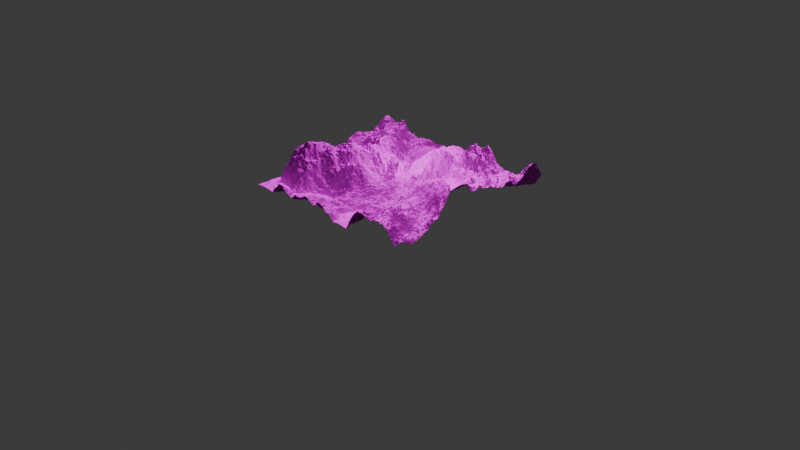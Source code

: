 # Source: terrain.blend  (saved by Blender 5.1.30; exported with 4.5.12 LTS)
import bpy
from mathutils import Matrix  # noqa: F401  (used for matrix-valued properties, if any)

bpy.ops.wm.read_factory_settings(use_empty=True)
scene = bpy.context.scene
scene.name = 'Scene'

# ---- collections
col_collection = bpy.data.collections.new('Collection'); scene.collection.children.link(col_collection)

# ---- images (referenced by path relative to the original .blend; pixels are not part of the script)
import os
ASSET_DIR = os.environ.get("B2B_ASSET_DIR", "")  # directory of the original .blend (textures are referenced by path, not embedded)
HERE = os.path.dirname(os.path.abspath(__file__))  # packed textures are extracted next to this script under _unpacked/

def load_image(name, relpath, width, height, colorspace="sRGB"):
    """Load a texture the original file referenced (path relative to the .blend, or extracted next to this script)."""
    p = next((c for c in (os.path.join(HERE, relpath), os.path.join(ASSET_DIR, relpath)) if relpath and os.path.exists(c)), "")
    if p:
        img = bpy.data.images.load(p, check_existing=True)
        img.name = name
    else:  # same state as the original file: an image datablock whose file is absent (Cycles renders it pink)
        img = bpy.data.images.new(name, width, height)
        img.source = "FILE"
        img.filepath = "//" + (relpath or name)
    img.colorspace_settings.name = colorspace
    return img
img_rock_face_03_disp_4k_png = load_image('rock_face_03_disp_4k.png', 'rock_face_03_disp_4k.png', 1024, 1024, 'Non-Color')
img_rock_face_03_diff_4k_jpg = load_image('rock_face_03_diff_4k.jpg', 'rock_face_03_diff_4k.jpg', 1024, 1024, 'sRGB')
img_rock_face_03_rough_4k_exr = load_image('rock_face_03_rough_4k.exr', 'rock_face_03_rough_4k.exr', 1024, 1024, 'Non-Color')
img_rock_face_03_nor_gl_4k_exr = load_image('rock_face_03_nor_gl_4k.exr', 'rock_face_03_nor_gl_4k.exr', 1024, 1024, 'Non-Color')
img_grass_03_albedo_jpg = load_image('grass 03_Albedo.jpg', 'grass 03_Albedo.jpg', 1024, 1024, 'sRGB')
img_grass_03_roughness_jpg = load_image('grass 03_Roughness.jpg', 'grass 03_Roughness.jpg', 1024, 1024, 'Non-Color')
img_grass_03_normal_jpg = load_image('grass 03_Normal.jpg', 'grass 03_Normal.jpg', 1024, 1024, 'Non-Color')

# ---- materials (node trees are filled in below, after node groups)
mat_material = bpy.data.materials.new('Material')
mat_material.alpha_threshold = 0.0
mat_material.use_backface_culling_lightprobe_volume = False
mat_material.roughness = 0.5
mat_material.line_color = (0.0, 0.0, 0.0, 1.0)

# ---- node groups
ng_geometry_nodes = bpy.data.node_groups.new('Geometry Nodes', 'GeometryNodeTree')
_s = ng_geometry_nodes.interface.new_socket(name='Geometry', in_out='OUTPUT', socket_type='NodeSocketGeometry')
_s = ng_geometry_nodes.interface.new_socket(name='Geometry', in_out='INPUT', socket_type='NodeSocketGeometry')
ng_geometry_nodes.is_modifier = True
_N = ng_geometry_nodes.nodes; _L = ng_geometry_nodes.links
n0 = _N.new('NodeGroupOutput'); n0.name = 'Group Output'; n0.location = (574, 44)
n1 = _N.new('GeometryNodeMeshGrid'); n1.name = 'Grid'; n1.location = (-396, 88)
n1.inputs[0].default_value = 2.0
n1.inputs[1].default_value = 2.0
n1.inputs[2].default_value = 512
n1.inputs[3].default_value = 512
n2 = _N.new('GeometryNodeSetPosition'); n2.name = 'Set Position'; n2.location = (15, 78)
n3 = _N.new('ShaderNodeTexNoise'); n3.name = 'Noise Texture'; n3.location = (-1102, 49)
n3.width = 145
n3.noise_dimensions = '4D'
n3.inputs[1].default_value = 1.2
n3.inputs[2].default_value = 1.61
n3.inputs[3].default_value = 15.0
n4 = _N.new('ShaderNodeCombineXYZ'); n4.name = 'Combine XYZ'; n4.location = (-431, -121)
n5 = _N.new('GeometryNodeSetShadeSmooth'); n5.name = 'Set Shade Smooth'; n5.location = (195, 95)
n6 = _N.new('ShaderNodeValToRGB'); n6.name = 'Color Ramp'; n6.location = (-699, -75)
while len(n6.color_ramp.elements) > 1: n6.color_ramp.elements.remove(n6.color_ramp.elements[-1])
n6.color_ramp.elements[0].position = 0.0; n6.color_ramp.elements[0].color = (0.5108, 0.5108, 0.5108, 1.0)
_e = n6.color_ramp.elements.new(0.4182); _e.color = (0.3564, 0.3564, 0.3564, 1.0)
_e = n6.color_ramp.elements.new(0.6436); _e.color = (0.7377, 0.7377, 0.7377, 1.0)
_e = n6.color_ramp.elements.new(0.9709); _e.color = (0.848, 0.848, 0.848, 1.0)
n7 = _N.new('GeometryNodeSubdivideMesh'); n7.name = 'Subdivide Mesh'; n7.location = (-200, 66)
n8 = _N.new('ShaderNodeTexNoise'); n8.name = 'Noise Texture.001'; n8.location = (-1101, -267)
n8.width = 145
n8.noise_dimensions = '4D'
n8.inputs[1].default_value = 0.9
n8.inputs[2].default_value = 2.0
n8.inputs[3].default_value = 15.0
n8.inputs[4].default_value = 0.3
n9 = _N.new('ShaderNodeMix'); n9.name = 'Mix'; n9.location = (-897, -57)
n9.data_type = 'RGBA'
n9.inputs[0].default_value = 0.4
n10 = _N.new('GeometryNodeSetMaterial'); n10.name = 'Set Material'; n10.location = (394, 76)
n10.inputs[2].default_value = mat_material
_L.new(n10.outputs[0], n0.inputs[0])
_L.new(n7.outputs[0], n2.inputs[0])
_L.new(n4.outputs[0], n2.inputs[3])
_L.new(n6.outputs[0], n4.inputs[2])
_L.new(n2.outputs[0], n5.inputs[0])
_L.new(n9.outputs[2], n6.inputs[0])
_L.new(n1.outputs[0], n7.inputs[0])
_L.new(n3.outputs[0], n9.inputs[6])
_L.new(n8.outputs[0], n9.inputs[7])
_L.new(n5.outputs[0], n10.inputs[0])
n0.is_active_output = True

# ---- material node trees
mat_material.use_nodes = True; mat_material.node_tree.nodes.clear()
_N = mat_material.node_tree.nodes; _L = mat_material.node_tree.links
n0 = _N.new('ShaderNodeOutputMaterial'); n0.name = 'Material Output'; n0.location = (962, 80)
n1 = _N.new('ShaderNodeBsdfPrincipled'); n1.name = 'Principled BSDF'; n1.location = (-206, 191)
n2 = _N.new('ShaderNodeTexImage'); n2.name = 'Image Texture'; n2.location = (85, -596)
n2.label = 'Displacement'
n2.image = img_rock_face_03_disp_4k_png
n3 = _N.new('ShaderNodeDisplacement'); n3.name = 'Displacement'; n3.location = (-64, -552)
n3.inputs[2].default_value = 0.12
n4 = _N.new('ShaderNodeTexImage'); n4.name = 'Image Texture.001'; n4.location = (85, -36)
n4.label = 'Base Color'
n4.image = img_rock_face_03_diff_4k_jpg
n5 = _N.new('ShaderNodeTexImage'); n5.name = 'Image Texture.002'; n5.location = (85, -316)
n5.label = 'Roughness'
n5.image = img_rock_face_03_rough_4k_exr
n6 = _N.new('ShaderNodeTexImage'); n6.name = 'Image Texture.003'; n6.location = (85, -876)
n6.label = 'Normal'
n6.image = img_rock_face_03_nor_gl_4k_exr
n7 = _N.new('ShaderNodeNormalMap'); n7.name = 'Normal Map'; n7.location = (-414, -492)
n8 = _N.new('ShaderNodeMapping'); n8.name = 'Mapping'; n8.location = (230, -36)
n8.inputs[3].default_value = (3.0, 3.0, 3.0)
n9 = _N.new('NodeReroute'); n9.name = 'Reroute'; n9.location = (35, -570)
n9.width = 12
n9.socket_idname = 'NodeSocketVector'
n10 = _N.new('ShaderNodeTexCoord'); n10.name = 'Texture Coordinate'; n10.location = (30, -36)
n11 = _N.new('NodeFrame'); n11.name = 'Frame'; n11.location = (-1444, 184)
n11.label = 'Mapping'
n11.width = 400
n12 = _N.new('NodeFrame'); n12.name = 'Frame.001'; n12.location = (-799, 384)
n12.label = 'Textures'
n12.width = 355
n13 = _N.new('ShaderNodeBsdfPrincipled'); n13.name = 'Principled BSDF.001'; n13.location = (202, -48)
n13.inputs[13].default_value = 0.0
n14 = _N.new('ShaderNodeMixShader'); n14.name = 'Mix Shader'; n14.location = (607, 120)
n15 = _N.new('ShaderNodeTexImage'); n15.name = 'Image Texture.004'; n15.location = (85, -36)
n15.label = 'Base Color'
n15.image = img_grass_03_albedo_jpg
n16 = _N.new('ShaderNodeTexImage'); n16.name = 'Image Texture.005'; n16.location = (85, -316)
n16.label = 'Roughness'
n16.image = img_grass_03_roughness_jpg
n17 = _N.new('ShaderNodeTexImage'); n17.name = 'Image Texture.006'; n17.location = (85, -596)
n17.label = 'Normal'
n17.image = img_grass_03_normal_jpg
n18 = _N.new('ShaderNodeNormalMap'); n18.name = 'Normal Map.001'; n18.location = (-84, -1309)
n19 = _N.new('ShaderNodeMapping'); n19.name = 'Mapping.001'; n19.location = (230, -36)
n20 = _N.new('NodeReroute'); n20.name = 'Reroute.001'; n20.location = (35, -404)
n20.width = 12
n20.socket_idname = 'NodeSocketVector'
n21 = _N.new('ShaderNodeTexCoord'); n21.name = 'Texture Coordinate.001'; n21.location = (30, -36)
n22 = _N.new('NodeFrame'); n22.name = 'Frame.002'; n22.location = (-1114, -914)
n22.label = 'Mapping'
n22.width = 400
n23 = _N.new('NodeFrame'); n23.name = 'Frame.003'; n23.location = (-469, -714)
n23.label = 'Textures'
n23.width = 355
n24 = _N.new('ShaderNodeNewGeometry'); n24.name = 'Geometry'; n24.location = (246, 340)
n25 = _N.new('ShaderNodeSeparateXYZ'); n25.name = 'Separate XYZ'; n25.location = (426, 231)
n2.parent = n12
n4.parent = n12
n5.parent = n12
n6.parent = n12
n8.parent = n11
n9.parent = n12
n10.parent = n11
n15.parent = n23
n16.parent = n23
n17.parent = n23
n19.parent = n22
n20.parent = n23
n21.parent = n22
_L.new(n2.outputs[0], n3.inputs[0])
_L.new(n3.outputs[0], n0.inputs[2])
_L.new(n4.outputs[0], n1.inputs[0])
_L.new(n5.outputs[0], n1.inputs[2])
_L.new(n6.outputs[0], n7.inputs[1])
_L.new(n7.outputs[0], n1.inputs[5])
_L.new(n9.outputs[0], n4.inputs[0])
_L.new(n9.outputs[0], n5.inputs[0])
_L.new(n9.outputs[0], n2.inputs[0])
_L.new(n9.outputs[0], n6.inputs[0])
_L.new(n8.outputs[0], n9.inputs[0])
_L.new(n10.outputs[0], n8.inputs[0])
_L.new(n14.outputs[0], n0.inputs[0])
_L.new(n1.outputs[0], n14.inputs[1])
_L.new(n13.outputs[0], n14.inputs[2])
_L.new(n15.outputs[0], n13.inputs[0])
_L.new(n16.outputs[0], n13.inputs[2])
_L.new(n17.outputs[0], n18.inputs[1])
_L.new(n18.outputs[0], n13.inputs[5])
_L.new(n20.outputs[0], n15.inputs[0])
_L.new(n20.outputs[0], n16.inputs[0])
_L.new(n20.outputs[0], n17.inputs[0])
_L.new(n19.outputs[0], n20.inputs[0])
_L.new(n21.outputs[0], n19.inputs[0])
_L.new(n24.outputs[1], n25.inputs[0])
_L.new(n25.outputs[2], n14.inputs[0])
n0.is_active_output = True

# ---- world
world_world = bpy.data.worlds.new('World'); scene.world = world_world
world_world.use_nodes = True; world_world.node_tree.nodes.clear()
_N = world_world.node_tree.nodes; _L = world_world.node_tree.links
n0 = _N.new('ShaderNodeOutputWorld'); n0.name = 'World Output'; n0.location = (200, 100)
n1 = _N.new('ShaderNodeBackground'); n1.name = 'Background'; n1.location = (-200, 100)
n1.inputs[0].default_value = (0.05088, 0.05088, 0.05088, 1.0)
_L.new(n1.outputs[0], n0.inputs[0])
n0.is_active_output = True
world_world.color = (0.05088, 0.05088, 0.05088)
world_world.sun_shadow_jitter_overblur = 0.0

# ---- cameras
cam_camera = bpy.data.cameras.new('Camera')
cam_camera.clip_end = 100.0
cam_camera.ortho_scale = 7.314

# ---- lights
light_light = bpy.data.lights.new('Light', 'POINT')
light_light.energy = 1000.0
light_light.shadow_soft_size = 0.1
light_sun = bpy.data.lights.new('Sun', 'SUN')
light_sun.angle = 0.161
light_sun.energy = 5.23

# ---- meshes
me_cube = bpy.data.meshes.new('Cube')
me_cube.from_pydata([(1.0, 1.0, 1.0), (1.0, 1.0, -1.0), (1.0, -1.0, 1.0), (1.0, -1.0, -1.0), (-1.0, 1.0, 1.0), (-1.0, 1.0, -1.0), (-1.0, -1.0, 1.0), (-1.0, -1.0, -1.0)], [], [(0, 4, 6, 2), (3, 2, 6, 7), (7, 6, 4, 5), (5, 1, 3, 7), (1, 0, 2, 3), (5, 4, 0, 1)])
_uv = me_cube.uv_layers.new(name='UVMap')
_uv.uv.foreach_set('vector', [0.625, 0.5, 0.875, 0.5, 0.875, 0.75, 0.625, 0.75, 0.375, 0.75, 0.625, 0.75, 0.625, 1.0, 0.375, 1.0, 0.375, 0.0, 0.625, 0.0, 0.625, 0.25, 0.375, 0.25, 0.125, 0.5, 0.375, 0.5, 0.375, 0.75, 0.125, 0.75, 0.375, 0.5, 0.625, 0.5, 0.625, 0.75, 0.375, 0.75, 0.375, 0.25, 0.625, 0.25, 0.625, 0.5, 0.375, 0.5])
me_cube.materials.append(mat_material)
me_cube.use_mirror_vertex_groups = False
me_cube.update()

# ---- objects
ob_cube = bpy.data.objects.new('Cube', me_cube)
ob_light = bpy.data.objects.new('Light', light_light)
ob_camera = bpy.data.objects.new('Camera', cam_camera)
ob_sun = bpy.data.objects.new('Sun', light_sun)

# ---- transforms, parenting, visibility, modifiers, constraints
ob_cube.location = (0.0, 0.0, 0.0)
ob_cube.lock_rotations_4d = False
ob_cube.empty_display_type = 'ARROWS'
ob_cube.lineart.crease_threshold = 0.0
_m = ob_cube.modifiers.new('GeometryNodes', 'NODES')
_m.node_group = ng_geometry_nodes
ob_light.location = (4.076, 1.005, 5.904)
ob_light.rotation_euler = (0.6503, 0.05522, 1.866)
ob_light.lock_rotations_4d = False
ob_light.empty_display_type = 'ARROWS'
ob_light.color = (0.0, 0.0, 0.0, 0.0)
ob_light.lineart.crease_threshold = 0.0
ob_camera.location = (7.359, -6.926, 4.958)
ob_camera.rotation_euler = (1.109, 0.0, 0.8149)
ob_camera.lock_rotations_4d = False
ob_camera.empty_display_type = 'ARROWS'
ob_camera.color = (0.0, 0.0, 0.0, 0.0)
ob_camera.display_type = 'WIRE'
ob_camera.lineart.crease_threshold = 0.0
ob_sun.location = (0.0, -0.4886, 1.349)

# ---- collection membership
col_collection.objects.link(ob_cube)
col_collection.objects.link(ob_light)
col_collection.objects.link(ob_camera)
col_collection.objects.link(ob_sun)

# ---- scene / render settings (as saved in the file)
scene.camera = ob_camera
scene.frame_start = 1; scene.frame_end = 250; scene.frame_set(1)
scene.render.engine = 'BLENDER_EEVEE_NEXT'
scene.render.bake_bias = 0.0
scene.render.bake_samples = 0
scene.cycles.sampling_pattern = 'TABULATED_SOBOL'
scene.eevee.use_volume_custom_range = False
bpy.context.view_layer.update()
